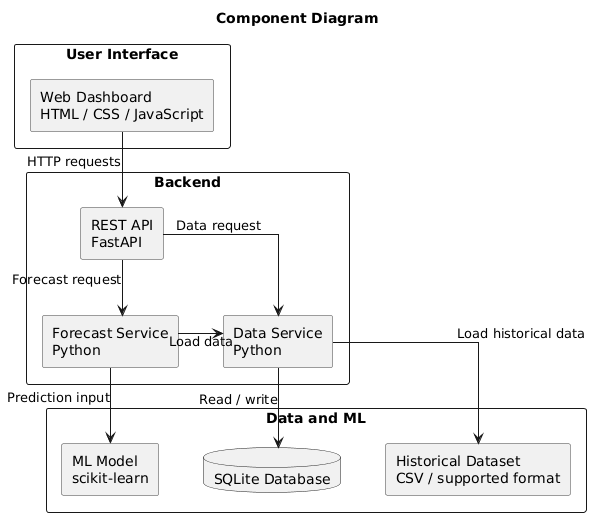

The diagram above was rendered by PlantUML. Its source (embedded in the PNG):
@startuml
title Component Diagram

top to bottom direction

skinparam linetype ortho
skinparam shadowing false
skinparam componentStyle rectangle
skinparam defaultFontName Arial
skinparam nodesep 45
skinparam ranksep 55
skinparam packageStyle rectangle
skinparam ComponentBorderColor #404040

package "User Interface" {
  component "Web Dashboard\nHTML / CSS / JavaScript" as UI
}

package "Backend" {
  component "REST API\nFastAPI" as API
  component "Forecast Service\nPython" as Forecast
  component "Data Service\nPython" as DataService

  Forecast -[hidden]right- DataService
}

package "Data and ML" {
  component "ML Model\nscikit-learn" as ML
  database "SQLite Database" as DB
  component "Historical Dataset\nCSV / supported format" as Dataset

  ML -[hidden]right- DB
  DB -[hidden]right- Dataset
}

UI -down-> API : HTTP requests
API -down-> Forecast : Forecast request
API -down-> DataService : Data request

Forecast -down-> ML : Prediction input
Forecast -right-> DataService : Load data

DataService -down-> DB : Read / write
DataService -down-> Dataset : Load historical data
@enduml